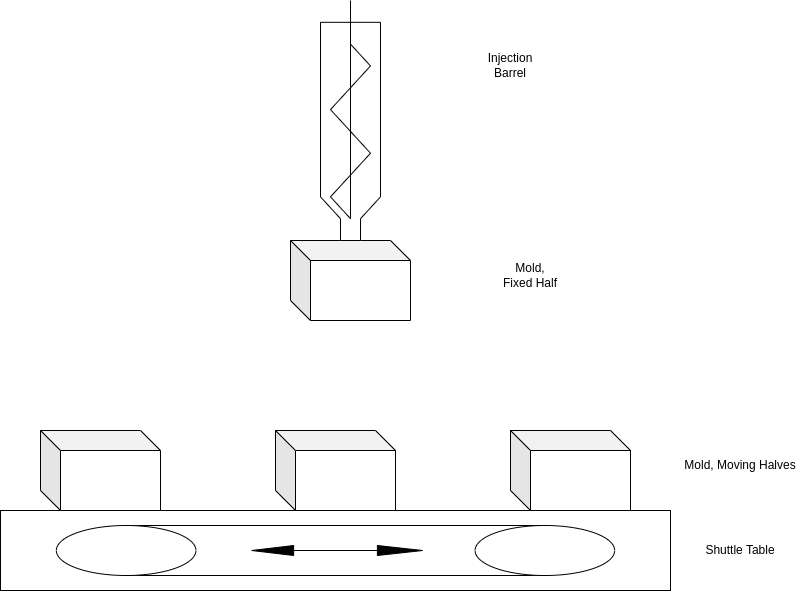

The diagram above was exported from draw.io. Its source (the exported page's mxGraphModel, read from the mxfile embedded in the PNG):
<mxGraphModel dx="1434" dy="833" grid="1" gridSize="10" guides="1" tooltips="1" connect="1" arrows="1" fold="1" page="1" pageScale="1" pageWidth="1100" pageHeight="850" background="#ffffff" math="0" shadow="0">
  <root>
    <mxCell id="0" />
    <mxCell id="1" parent="0" />
    <mxCell id="aVH7LkOZXh7HlGtnitJr-1" value="" style="shape=cube;whiteSpace=wrap;html=1;boundedLbl=1;backgroundOutline=1;darkOpacity=0.05;darkOpacity2=0.1;" vertex="1" parent="1">
      <mxGeometry x="490" y="390" width="120" height="80" as="geometry" />
    </mxCell>
    <mxCell id="aVH7LkOZXh7HlGtnitJr-2" value="" style="shape=mxgraph.pid.shaping_machines.extruder_(screw);html=1;pointerEvents=1;align=center;verticalLabelPosition=bottom;verticalAlign=top;dashed=0;direction=south;" vertex="1" parent="1">
      <mxGeometry x="520" y="150" width="60" height="240" as="geometry" />
    </mxCell>
    <mxCell id="aVH7LkOZXh7HlGtnitJr-3" value="Injection Barrel" style="text;html=1;strokeColor=none;fillColor=none;align=center;verticalAlign=middle;whiteSpace=wrap;rounded=0;" vertex="1" parent="1">
      <mxGeometry x="680" y="200" width="60" height="30" as="geometry" />
    </mxCell>
    <mxCell id="aVH7LkOZXh7HlGtnitJr-4" value="Mold, Fixed Half" style="text;html=1;strokeColor=none;fillColor=none;align=center;verticalAlign=middle;whiteSpace=wrap;rounded=0;" vertex="1" parent="1">
      <mxGeometry x="700" y="410" width="60" height="30" as="geometry" />
    </mxCell>
    <mxCell id="aVH7LkOZXh7HlGtnitJr-5" value="" style="verticalLabelPosition=bottom;outlineConnect=0;align=center;dashed=0;html=1;verticalAlign=top;shape=mxgraph.pid.misc.conveyor_(belt,_closed,_reversible)2;" vertex="1" parent="1">
      <mxGeometry x="200" y="660" width="670" height="80" as="geometry" />
    </mxCell>
    <mxCell id="aVH7LkOZXh7HlGtnitJr-6" value="" style="shape=cube;whiteSpace=wrap;html=1;boundedLbl=1;backgroundOutline=1;darkOpacity=0.05;darkOpacity2=0.1;" vertex="1" parent="1">
      <mxGeometry x="240" y="580" width="120" height="80" as="geometry" />
    </mxCell>
    <mxCell id="aVH7LkOZXh7HlGtnitJr-7" value="" style="shape=cube;whiteSpace=wrap;html=1;boundedLbl=1;backgroundOutline=1;darkOpacity=0.05;darkOpacity2=0.1;" vertex="1" parent="1">
      <mxGeometry x="475" y="580" width="120" height="80" as="geometry" />
    </mxCell>
    <mxCell id="aVH7LkOZXh7HlGtnitJr-8" value="" style="shape=cube;whiteSpace=wrap;html=1;boundedLbl=1;backgroundOutline=1;darkOpacity=0.05;darkOpacity2=0.1;" vertex="1" parent="1">
      <mxGeometry x="710" y="580" width="120" height="80" as="geometry" />
    </mxCell>
    <mxCell id="aVH7LkOZXh7HlGtnitJr-9" value="Mold, Moving Halves" style="text;html=1;strokeColor=none;fillColor=none;align=center;verticalAlign=middle;whiteSpace=wrap;rounded=0;" vertex="1" parent="1">
      <mxGeometry x="870" y="600" width="140" height="30" as="geometry" />
    </mxCell>
    <mxCell id="aVH7LkOZXh7HlGtnitJr-10" value="Shuttle Table" style="text;html=1;strokeColor=none;fillColor=none;align=center;verticalAlign=middle;whiteSpace=wrap;rounded=0;" vertex="1" parent="1">
      <mxGeometry x="870" y="685" width="140" height="30" as="geometry" />
    </mxCell>
  </root>
</mxGraphModel>